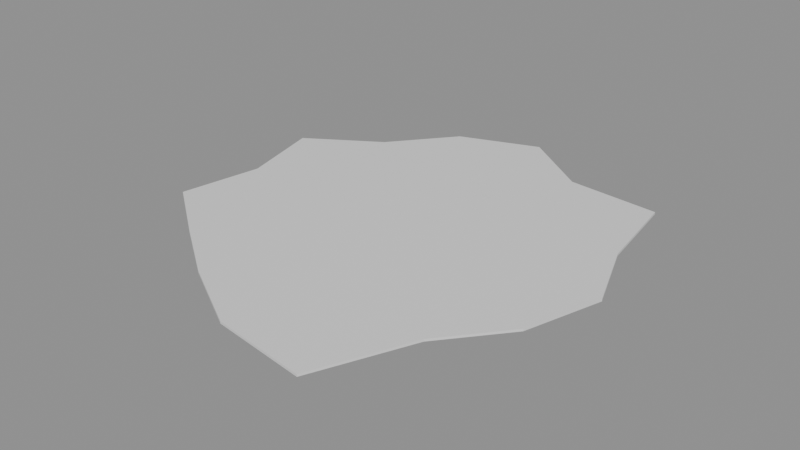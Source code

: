 # Source: SM_AcidPuddle.blend  (saved by Blender 5.2.44; exported with 4.5.12 LTS)
import bpy
from mathutils import Matrix  # noqa: F401  (used for matrix-valued properties, if any)

bpy.ops.wm.read_factory_settings(use_empty=True)
scene = bpy.context.scene
scene.name = 'Scene'

# ---- materials (node trees are filled in below, after node groups)
mat_acid = bpy.data.materials.new('acid')

# ---- material node trees
mat_acid.use_nodes = True; mat_acid.node_tree.nodes.clear()
_N = mat_acid.node_tree.nodes; _L = mat_acid.node_tree.links
n0 = _N.new('ShaderNodeBsdfPrincipled'); n0.name = 'Principled BSDF'; n0.location = (-200, 100)
n0.inputs[10].default_value = 0.005
n1 = _N.new('ShaderNodeOutputMaterial'); n1.name = 'Material Output'; n1.location = (200, 100)
_L.new(n0.outputs[0], n1.inputs[0])
n1.is_active_output = True

# ---- meshes
me_sm_acidpuddle = bpy.data.meshes.new('SM_AcidPuddle')
me_sm_acidpuddle.from_pydata([(1.873, 0.0, 0.0), (1.616, 0.6692, 0.0), (1.491, 1.491, 0.0), (0.6476, 1.563, 0.0), (1.24e-16, 2.026, 0.0), (-0.7284, 1.758, 0.0), (-1.189, 1.189, 0.0), (-1.853, 0.7674, 0.0), (-1.667, 2.041e-16, 0.0), (-1.804, -0.7471, 0.0), (-1.195, -1.195, 0.0), (-0.6526, -1.576, 0.0), (-3.574e-16, -1.946, 0.0), (0.8554, -2.065, 0.0), (1.223, -1.223, 0.0), (1.664, -0.6891, 0.0), (1.873, 0.0, 0.02), (1.616, 0.6692, 0.02), (1.491, 1.491, 0.02), (0.6476, 1.563, 0.02), (1.24e-16, 2.026, 0.02), (-0.7284, 1.758, 0.02), (-1.189, 1.189, 0.02), (-1.853, 0.7674, 0.02), (-1.667, 2.041e-16, 0.02), (-1.804, -0.7471, 0.02), (-1.195, -1.195, 0.02), (-0.6526, -1.576, 0.02), (-3.574e-16, -1.946, 0.02), (0.8554, -2.065, 0.02), (1.223, -1.223, 0.02), (1.664, -0.6891, 0.02), (0.0, 0.0, 0.0), (0.0, 0.0, 0.02)], [], [(0, 1, 17, 16), (32, 1, 0), (33, 16, 17), (1, 2, 18, 17), (32, 2, 1), (33, 17, 18), (2, 3, 19, 18), (32, 3, 2), (33, 18, 19), (3, 4, 20, 19), (32, 4, 3), (33, 19, 20), (4, 5, 21, 20), (32, 5, 4), (33, 20, 21), (5, 6, 22, 21), (32, 6, 5), (33, 21, 22), (6, 7, 23, 22), (32, 7, 6), (33, 22, 23), (7, 8, 24, 23), (32, 8, 7), (33, 23, 24), (8, 9, 25, 24), (32, 9, 8), (33, 24, 25), (9, 10, 26, 25), (32, 10, 9), (33, 25, 26), (10, 11, 27, 26), (32, 11, 10), (33, 26, 27), (11, 12, 28, 27), (32, 12, 11), (33, 27, 28), (12, 13, 29, 28), (32, 13, 12), (33, 28, 29), (13, 14, 30, 29), (32, 14, 13), (33, 29, 30), (14, 15, 31, 30), (32, 15, 14), (33, 30, 31), (15, 0, 16, 31), (32, 0, 15), (33, 31, 16)])
me_sm_acidpuddle.materials.append(mat_acid)
me_sm_acidpuddle.update()

# ---- objects
ob_sm_acidpuddle = bpy.data.objects.new('SM_AcidPuddle', me_sm_acidpuddle)

# ---- transforms, parenting, visibility, modifiers, constraints
ob_sm_acidpuddle.location = (0.0, 0.0, 0.0)

# ---- collection membership
scene.collection.objects.link(ob_sm_acidpuddle)

# ---- scene / render settings (as saved in the file)
scene.frame_start = 1; scene.frame_end = 250; scene.frame_set(1)
scene.render.engine = 'BLENDER_EEVEE_NEXT'
scene.render.bake_bias = 0.0
scene.render.bake_samples = 0
scene.render.compositor_device = 'GPU'
scene.eevee.use_volume_custom_range = False
scene.eevee.fast_gi_thickness_near = 0.1
scene.eevee.fast_gi_thickness_far = 0.0
scene.eevee.ray_tracing_options.screen_trace_thickness = 0.1
bpy.context.view_layer.update()

# ---- added for rendering (the .blend has no active camera and no usable light): camera, sun + grey world if the file has none
cam_auto = bpy.data.cameras.new('AutoCamera')
cam_auto.lens = 50.0
cam_auto.sensor_width = 36.0
cam_auto.clip_end = 1000.0
ob_auto_camera = bpy.data.objects.new('AutoCamera', cam_auto)
scene.collection.objects.link(ob_auto_camera)
ob_auto_camera.location = (5.12989, -6.16327, 4.10573)
ob_auto_camera.rotation_euler = (1.09748, -7.21219e-08, 0.694738)
scene.camera = ob_auto_camera
light_auto_sun = bpy.data.lights.new('AutoSun', 'SUN')
light_auto_sun.energy = 3.0
light_auto_sun.angle = 0.0523599
ob_auto_sun = bpy.data.objects.new('AutoSun', light_auto_sun)
scene.collection.objects.link(ob_auto_sun)
ob_auto_sun.rotation_euler = (0.872665, 0.174533, 0.523599)
if scene.world is None:
    world_auto = bpy.data.worlds.new('AutoWorld')
    world_auto.color = (0.3, 0.3, 0.3)
    scene.world = world_auto
bpy.context.view_layer.update()
